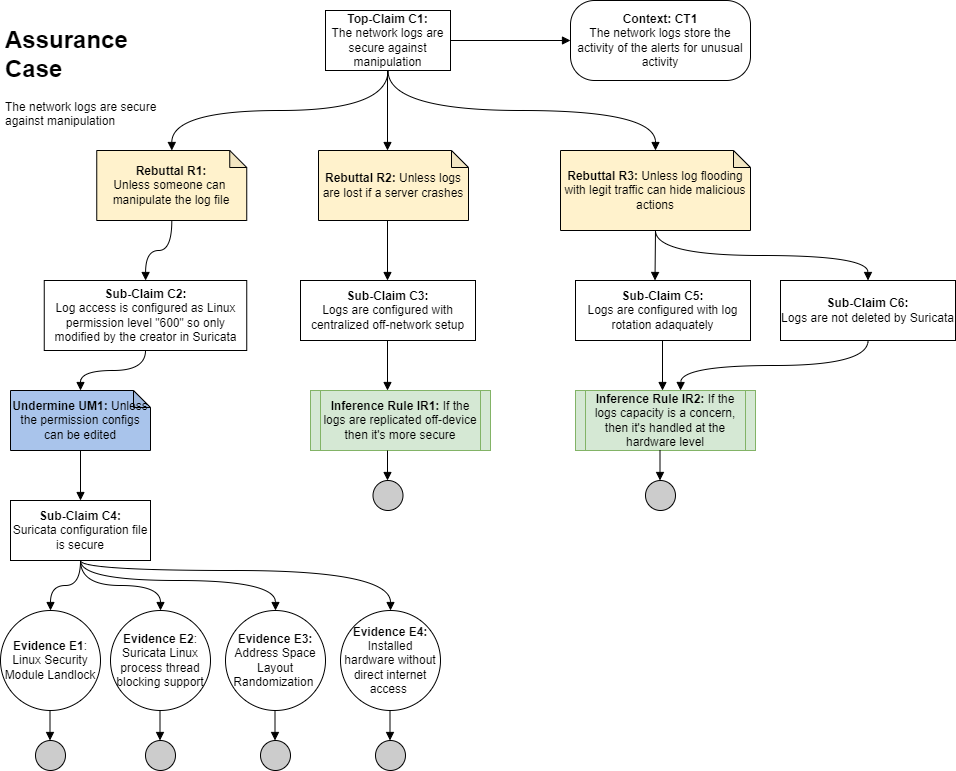

The diagram above was exported from draw.io. Its source (the exported page's mxGraphModel, read from the mxfile embedded in the PNG):
<mxGraphModel dx="1434" dy="746" grid="1" gridSize="10" guides="1" tooltips="1" connect="1" arrows="1" fold="1" page="1" pageScale="1" pageWidth="850" pageHeight="1100" math="0" shadow="0">
  <root>
    <mxCell id="0" />
    <mxCell id="1" parent="0" />
    <mxCell id="EpLoNu7SxfJ4iQwhgqlz-1" value="&lt;h1&gt;Assurance Case&lt;/h1&gt;&lt;p&gt;The network logs are secure against manipulation&lt;/p&gt;" style="text;html=1;strokeColor=none;fillColor=none;spacing=5;spacingTop=-20;whiteSpace=wrap;overflow=hidden;rounded=0;" parent="1" vertex="1">
      <mxGeometry x="20" y="20" width="160" height="110" as="geometry" />
    </mxCell>
    <mxCell id="EpLoNu7SxfJ4iQwhgqlz-4" style="edgeStyle=orthogonalEdgeStyle;rounded=0;orthogonalLoop=1;jettySize=auto;html=1;exitX=1;exitY=0.5;exitDx=0;exitDy=0;entryX=0;entryY=0.5;entryDx=0;entryDy=0;endArrow=block;endFill=1;" parent="1" source="EpLoNu7SxfJ4iQwhgqlz-2" target="EpLoNu7SxfJ4iQwhgqlz-3" edge="1">
      <mxGeometry relative="1" as="geometry" />
    </mxCell>
    <mxCell id="EpLoNu7SxfJ4iQwhgqlz-6" value="" style="edgeStyle=orthogonalEdgeStyle;rounded=0;orthogonalLoop=1;jettySize=auto;html=1;endArrow=block;endFill=1;curved=1;exitX=0.5;exitY=1;exitDx=0;exitDy=0;" parent="1" source="EpLoNu7SxfJ4iQwhgqlz-2" target="EpLoNu7SxfJ4iQwhgqlz-5" edge="1">
      <mxGeometry relative="1" as="geometry" />
    </mxCell>
    <mxCell id="EpLoNu7SxfJ4iQwhgqlz-2" value="&lt;b&gt;Top-Claim C1:&lt;br&gt;&lt;/b&gt;The network logs are secure against manipulation" style="rounded=0;whiteSpace=wrap;html=1;" parent="1" vertex="1">
      <mxGeometry x="345" y="10" width="125" height="60" as="geometry" />
    </mxCell>
    <mxCell id="EpLoNu7SxfJ4iQwhgqlz-3" value="&lt;b&gt;Context: CT1&lt;/b&gt;&lt;br&gt;The network logs store the activity of the alerts for unusual activity" style="rounded=1;whiteSpace=wrap;html=1;arcSize=30;" parent="1" vertex="1">
      <mxGeometry x="590" width="180" height="80" as="geometry" />
    </mxCell>
    <mxCell id="EpLoNu7SxfJ4iQwhgqlz-9" style="edgeStyle=orthogonalEdgeStyle;curved=1;rounded=0;orthogonalLoop=1;jettySize=auto;html=1;endArrow=block;endFill=1;" parent="1" source="EpLoNu7SxfJ4iQwhgqlz-5" target="EpLoNu7SxfJ4iQwhgqlz-8" edge="1">
      <mxGeometry relative="1" as="geometry" />
    </mxCell>
    <mxCell id="EpLoNu7SxfJ4iQwhgqlz-5" value="&lt;b&gt;Rebuttal R1: &lt;/b&gt;Unless&amp;nbsp;someone can&amp;nbsp; manipulate the log file" style="shape=note;whiteSpace=wrap;html=1;backgroundOutline=1;darkOpacity=0.05;size=17;fillColor=#FFF2CC;" parent="1" vertex="1">
      <mxGeometry x="116.25" y="150" width="150" height="70" as="geometry" />
    </mxCell>
    <mxCell id="EpLoNu7SxfJ4iQwhgqlz-8" value="&lt;b&gt;Sub-Claim C2:&lt;br&gt;&lt;/b&gt;Log access is configured as Linux permission level &quot;600&quot; so only modified by the creator in Suricata" style="rounded=0;whiteSpace=wrap;html=1;" parent="1" vertex="1">
      <mxGeometry x="63.75" y="280" width="202.5" height="70" as="geometry" />
    </mxCell>
    <mxCell id="EpLoNu7SxfJ4iQwhgqlz-20" style="edgeStyle=orthogonalEdgeStyle;curved=1;rounded=0;orthogonalLoop=1;jettySize=auto;html=1;exitX=0.5;exitY=1;exitDx=0;exitDy=0;entryX=0.5;entryY=0;entryDx=0;entryDy=0;entryPerimeter=0;endArrow=block;endFill=1;" parent="1" source="EpLoNu7SxfJ4iQwhgqlz-8" target="EpLoNu7SxfJ4iQwhgqlz-28" edge="1">
      <mxGeometry relative="1" as="geometry" />
    </mxCell>
    <mxCell id="EpLoNu7SxfJ4iQwhgqlz-18" value="&lt;b&gt;Evidence E1&lt;/b&gt;:&lt;div&gt;Linux Security Module Landlock&lt;/div&gt;" style="ellipse;whiteSpace=wrap;html=1;aspect=fixed;fillColor=#ffffff;rounded=0;" parent="1" vertex="1">
      <mxGeometry x="20" y="610" width="100" height="100" as="geometry" />
    </mxCell>
    <mxCell id="EpLoNu7SxfJ4iQwhgqlz-19" value="&lt;b&gt;Evidence E3:&lt;/b&gt;&lt;br&gt;Address Space Layout Randomization&amp;nbsp;" style="ellipse;whiteSpace=wrap;html=1;aspect=fixed;fillColor=#ffffff;rounded=0;" parent="1" vertex="1">
      <mxGeometry x="245" y="610" width="100" height="100" as="geometry" />
    </mxCell>
    <mxCell id="EpLoNu7SxfJ4iQwhgqlz-28" value="&lt;b&gt;Undermine UM1:&lt;/b&gt; Unless the permission configs can be edited" style="shape=note;whiteSpace=wrap;html=1;backgroundOutline=1;darkOpacity=0.05;size=17;fillColor=#A9C4EB;" parent="1" vertex="1">
      <mxGeometry x="30" y="390" width="140" height="60" as="geometry" />
    </mxCell>
    <mxCell id="EpLoNu7SxfJ4iQwhgqlz-36" value="&lt;b&gt;Inference Rule IR1: &lt;/b&gt;If the logs are replicated off-device then it's more secure" style="shape=process;whiteSpace=wrap;html=1;backgroundOutline=1;fillColor=#d5e8d4;size=0.05555555555555555;strokeColor=#82b366;" parent="1" vertex="1">
      <mxGeometry x="330" y="390" width="180" height="60" as="geometry" />
    </mxCell>
    <mxCell id="f0J4ps2NvKq0wRHhP7px-1" value="&lt;b&gt;Rebuttal R2: &lt;/b&gt;Unless logs are lost if a server crashes" style="shape=note;whiteSpace=wrap;html=1;backgroundOutline=1;darkOpacity=0.05;size=17;fillColor=#FFF2CC;" parent="1" vertex="1">
      <mxGeometry x="338" y="150" width="150" height="70" as="geometry" />
    </mxCell>
    <mxCell id="f0J4ps2NvKq0wRHhP7px-2" value="&lt;b&gt;Sub-Claim C3:&lt;br&gt;&lt;/b&gt;Logs are configured with centralized off-network setup" style="rounded=0;whiteSpace=wrap;html=1;" parent="1" vertex="1">
      <mxGeometry x="320" y="280" width="175" height="60" as="geometry" />
    </mxCell>
    <mxCell id="f0J4ps2NvKq0wRHhP7px-6" value="&lt;b&gt;Sub-Claim C4:&lt;br&gt;&lt;/b&gt;Suricata configuration file is secure" style="rounded=0;whiteSpace=wrap;html=1;" parent="1" vertex="1">
      <mxGeometry x="30" y="500" width="140" height="60" as="geometry" />
    </mxCell>
    <mxCell id="f0J4ps2NvKq0wRHhP7px-9" style="edgeStyle=orthogonalEdgeStyle;curved=1;rounded=0;orthogonalLoop=1;jettySize=auto;html=1;exitX=0.5;exitY=1;exitDx=0;exitDy=0;entryX=0.5;entryY=0;entryDx=0;entryDy=0;endArrow=block;endFill=1;exitPerimeter=0;" parent="1" source="EpLoNu7SxfJ4iQwhgqlz-28" target="f0J4ps2NvKq0wRHhP7px-6" edge="1">
      <mxGeometry relative="1" as="geometry">
        <mxPoint x="201" y="340" as="sourcePoint" />
        <mxPoint x="280" y="400" as="targetPoint" />
      </mxGeometry>
    </mxCell>
    <mxCell id="f0J4ps2NvKq0wRHhP7px-10" value="&lt;b&gt;Evidence E2&lt;/b&gt;:&lt;div&gt;Suricata Linux process thread blocking&amp;nbsp;&lt;span style=&quot;background-color: initial;&quot;&gt;support&lt;/span&gt;&lt;/div&gt;" style="ellipse;whiteSpace=wrap;html=1;aspect=fixed;fillColor=#ffffff;rounded=0;" parent="1" vertex="1">
      <mxGeometry x="130" y="610" width="100" height="100" as="geometry" />
    </mxCell>
    <mxCell id="f0J4ps2NvKq0wRHhP7px-11" value="&lt;b&gt;Evidence E4:&lt;/b&gt;&lt;br&gt;Installed hardware without direct internet access&amp;nbsp;" style="ellipse;whiteSpace=wrap;html=1;aspect=fixed;fillColor=#ffffff;rounded=0;" parent="1" vertex="1">
      <mxGeometry x="360" y="610" width="100" height="100" as="geometry" />
    </mxCell>
    <mxCell id="f0J4ps2NvKq0wRHhP7px-17" style="edgeStyle=orthogonalEdgeStyle;curved=1;rounded=0;orthogonalLoop=1;jettySize=auto;html=1;exitX=0.5;exitY=1;exitDx=0;exitDy=0;entryX=0.5;entryY=0;entryDx=0;entryDy=0;endArrow=block;endFill=1;" parent="1" source="f0J4ps2NvKq0wRHhP7px-6" target="EpLoNu7SxfJ4iQwhgqlz-18" edge="1">
      <mxGeometry relative="1" as="geometry">
        <mxPoint x="110" y="460" as="sourcePoint" />
        <mxPoint x="110" y="510" as="targetPoint" />
      </mxGeometry>
    </mxCell>
    <mxCell id="f0J4ps2NvKq0wRHhP7px-18" style="edgeStyle=orthogonalEdgeStyle;curved=1;rounded=0;orthogonalLoop=1;jettySize=auto;html=1;exitX=0.5;exitY=1;exitDx=0;exitDy=0;entryX=0.5;entryY=0;entryDx=0;entryDy=0;endArrow=block;endFill=1;" parent="1" source="f0J4ps2NvKq0wRHhP7px-6" target="f0J4ps2NvKq0wRHhP7px-10" edge="1">
      <mxGeometry relative="1" as="geometry">
        <mxPoint x="110" y="570" as="sourcePoint" />
        <mxPoint x="80" y="610" as="targetPoint" />
      </mxGeometry>
    </mxCell>
    <mxCell id="f0J4ps2NvKq0wRHhP7px-29" value="" style="ellipse;whiteSpace=wrap;html=1;aspect=fixed;fillColor=#CCCCCC;" parent="1" vertex="1">
      <mxGeometry x="392.5" y="480" width="30" height="30" as="geometry" />
    </mxCell>
    <mxCell id="f0J4ps2NvKq0wRHhP7px-30" value="&lt;b&gt;Rebuttal R3: &lt;/b&gt;Unless log flooding with legit traffic can hide malicious actions" style="shape=note;whiteSpace=wrap;html=1;backgroundOutline=1;darkOpacity=0.05;size=17;fillColor=#FFF2CC;" parent="1" vertex="1">
      <mxGeometry x="580" y="150" width="190" height="80" as="geometry" />
    </mxCell>
    <mxCell id="f0J4ps2NvKq0wRHhP7px-31" style="edgeStyle=orthogonalEdgeStyle;curved=1;rounded=0;orthogonalLoop=1;jettySize=auto;html=1;exitX=0.5;exitY=1;exitDx=0;exitDy=0;entryX=0.5;entryY=0;entryDx=0;entryDy=0;entryPerimeter=0;endArrow=block;endFill=1;" parent="1" source="EpLoNu7SxfJ4iQwhgqlz-2" target="f0J4ps2NvKq0wRHhP7px-30" edge="1">
      <mxGeometry relative="1" as="geometry">
        <mxPoint x="418" y="80" as="sourcePoint" />
        <mxPoint x="420" y="170" as="targetPoint" />
      </mxGeometry>
    </mxCell>
    <mxCell id="f0J4ps2NvKq0wRHhP7px-34" value="&lt;b&gt;Sub-Claim C5:&lt;br&gt;&lt;/b&gt;Logs are configured with log rotation adaquately" style="rounded=0;whiteSpace=wrap;html=1;" parent="1" vertex="1">
      <mxGeometry x="595" y="280" width="175" height="60" as="geometry" />
    </mxCell>
    <mxCell id="f0J4ps2NvKq0wRHhP7px-41" value="&lt;b&gt;Inference Rule IR2: &lt;/b&gt;If the logs capacity is a concern, then it's handled at the hardware level" style="shape=process;whiteSpace=wrap;html=1;backgroundOutline=1;fillColor=#d5e8d4;size=0.05555555555555555;strokeColor=#82b366;" parent="1" vertex="1">
      <mxGeometry x="595" y="390" width="180" height="60" as="geometry" />
    </mxCell>
    <mxCell id="f0J4ps2NvKq0wRHhP7px-45" value="" style="ellipse;whiteSpace=wrap;html=1;aspect=fixed;fillColor=#CCCCCC;" parent="1" vertex="1">
      <mxGeometry x="665" y="480" width="30" height="30" as="geometry" />
    </mxCell>
    <mxCell id="f0J4ps2NvKq0wRHhP7px-46" value="&lt;b&gt;Sub-Claim C6:&lt;br&gt;&lt;/b&gt;Logs are not deleted by Suricata" style="rounded=0;whiteSpace=wrap;html=1;" parent="1" vertex="1">
      <mxGeometry x="800" y="280" width="175" height="60" as="geometry" />
    </mxCell>
    <mxCell id="f0J4ps2NvKq0wRHhP7px-48" style="edgeStyle=orthogonalEdgeStyle;curved=1;rounded=0;orthogonalLoop=1;jettySize=auto;html=1;endArrow=block;endFill=1;exitX=0.5;exitY=1;exitDx=0;exitDy=0;exitPerimeter=0;entryX=0.5;entryY=0;entryDx=0;entryDy=0;" parent="1" source="f0J4ps2NvKq0wRHhP7px-30" target="f0J4ps2NvKq0wRHhP7px-46" edge="1">
      <mxGeometry relative="1" as="geometry">
        <mxPoint x="695" y="260" as="sourcePoint" />
        <mxPoint x="703" y="300" as="targetPoint" />
      </mxGeometry>
    </mxCell>
    <mxCell id="f0J4ps2NvKq0wRHhP7px-50" style="edgeStyle=orthogonalEdgeStyle;curved=1;rounded=0;orthogonalLoop=1;jettySize=auto;html=1;exitX=0.5;exitY=1;exitDx=0;exitDy=0;endArrow=block;endFill=1;" parent="1" source="f0J4ps2NvKq0wRHhP7px-46" edge="1">
      <mxGeometry relative="1" as="geometry">
        <mxPoint x="693" y="350" as="sourcePoint" />
        <mxPoint x="700" y="390" as="targetPoint" />
      </mxGeometry>
    </mxCell>
    <mxCell id="Vr3q9P4M-nq2RWd7EeUt-2" style="edgeStyle=orthogonalEdgeStyle;curved=0;rounded=0;orthogonalLoop=1;jettySize=auto;html=1;exitX=0.5;exitY=1;exitDx=0;exitDy=0;endArrow=block;endFill=1;exitPerimeter=0;" edge="1" parent="1">
      <mxGeometry relative="1" as="geometry">
        <mxPoint x="407" y="70" as="sourcePoint" />
        <mxPoint x="407" y="150" as="targetPoint" />
      </mxGeometry>
    </mxCell>
    <mxCell id="Vr3q9P4M-nq2RWd7EeUt-4" style="edgeStyle=orthogonalEdgeStyle;curved=0;rounded=0;orthogonalLoop=1;jettySize=auto;html=1;endArrow=block;endFill=1;" edge="1" parent="1">
      <mxGeometry relative="1" as="geometry">
        <mxPoint x="407" y="220" as="sourcePoint" />
        <mxPoint x="407" y="280" as="targetPoint" />
      </mxGeometry>
    </mxCell>
    <mxCell id="Vr3q9P4M-nq2RWd7EeUt-5" style="edgeStyle=orthogonalEdgeStyle;curved=0;rounded=0;orthogonalLoop=1;jettySize=auto;html=1;endArrow=block;endFill=1;" edge="1" parent="1">
      <mxGeometry relative="1" as="geometry">
        <mxPoint x="407" y="340" as="sourcePoint" />
        <mxPoint x="407" y="390" as="targetPoint" />
      </mxGeometry>
    </mxCell>
    <mxCell id="Vr3q9P4M-nq2RWd7EeUt-6" style="edgeStyle=orthogonalEdgeStyle;curved=1;rounded=0;orthogonalLoop=1;jettySize=auto;html=1;entryX=0.5;entryY=0;entryDx=0;entryDy=0;endArrow=block;endFill=1;" edge="1" parent="1">
      <mxGeometry relative="1" as="geometry">
        <mxPoint x="407" y="450" as="sourcePoint" />
        <mxPoint x="407" y="480" as="targetPoint" />
      </mxGeometry>
    </mxCell>
    <mxCell id="Vr3q9P4M-nq2RWd7EeUt-8" style="edgeStyle=orthogonalEdgeStyle;curved=0;rounded=0;orthogonalLoop=1;jettySize=auto;html=1;endArrow=block;endFill=1;exitX=0.5;exitY=1;exitDx=0;exitDy=0;exitPerimeter=0;" edge="1" parent="1" source="f0J4ps2NvKq0wRHhP7px-30">
      <mxGeometry relative="1" as="geometry">
        <mxPoint x="674.5" y="220" as="sourcePoint" />
        <mxPoint x="674.5" y="280" as="targetPoint" />
      </mxGeometry>
    </mxCell>
    <mxCell id="Vr3q9P4M-nq2RWd7EeUt-9" style="edgeStyle=orthogonalEdgeStyle;curved=0;rounded=0;orthogonalLoop=1;jettySize=auto;html=1;endArrow=block;endFill=1;" edge="1" parent="1">
      <mxGeometry relative="1" as="geometry">
        <mxPoint x="682" y="340" as="sourcePoint" />
        <mxPoint x="682" y="390" as="targetPoint" />
      </mxGeometry>
    </mxCell>
    <mxCell id="Vr3q9P4M-nq2RWd7EeUt-11" style="edgeStyle=orthogonalEdgeStyle;curved=1;rounded=0;orthogonalLoop=1;jettySize=auto;html=1;entryX=0.5;entryY=0;entryDx=0;entryDy=0;endArrow=block;endFill=1;" edge="1" parent="1">
      <mxGeometry relative="1" as="geometry">
        <mxPoint x="679.5" y="450" as="sourcePoint" />
        <mxPoint x="679.5" y="480" as="targetPoint" />
      </mxGeometry>
    </mxCell>
    <mxCell id="Vr3q9P4M-nq2RWd7EeUt-13" style="edgeStyle=orthogonalEdgeStyle;curved=1;rounded=0;orthogonalLoop=1;jettySize=auto;html=1;entryX=0.5;entryY=0;entryDx=0;entryDy=0;endArrow=block;endFill=1;" edge="1" parent="1" target="EpLoNu7SxfJ4iQwhgqlz-19">
      <mxGeometry relative="1" as="geometry">
        <mxPoint x="100" y="560" as="sourcePoint" />
        <mxPoint x="290" y="610" as="targetPoint" />
        <Array as="points">
          <mxPoint x="100" y="580" />
          <mxPoint x="295" y="580" />
        </Array>
      </mxGeometry>
    </mxCell>
    <mxCell id="Vr3q9P4M-nq2RWd7EeUt-14" style="edgeStyle=orthogonalEdgeStyle;curved=1;rounded=0;orthogonalLoop=1;jettySize=auto;html=1;entryX=0.5;entryY=0;entryDx=0;entryDy=0;endArrow=block;endFill=1;exitX=0.5;exitY=1;exitDx=0;exitDy=0;" edge="1" parent="1" source="f0J4ps2NvKq0wRHhP7px-6" target="f0J4ps2NvKq0wRHhP7px-11">
      <mxGeometry relative="1" as="geometry">
        <mxPoint x="210" y="550" as="sourcePoint" />
        <mxPoint x="405" y="600" as="targetPoint" />
        <Array as="points">
          <mxPoint x="100" y="570" />
          <mxPoint x="410" y="570" />
        </Array>
      </mxGeometry>
    </mxCell>
    <mxCell id="Vr3q9P4M-nq2RWd7EeUt-15" style="edgeStyle=orthogonalEdgeStyle;curved=1;rounded=0;orthogonalLoop=1;jettySize=auto;html=1;entryX=0.5;entryY=0;entryDx=0;entryDy=0;endArrow=block;endFill=1;" edge="1" parent="1">
      <mxGeometry relative="1" as="geometry">
        <mxPoint x="69.5" y="710" as="sourcePoint" />
        <mxPoint x="69.5" y="740" as="targetPoint" />
      </mxGeometry>
    </mxCell>
    <mxCell id="Vr3q9P4M-nq2RWd7EeUt-16" style="edgeStyle=orthogonalEdgeStyle;curved=1;rounded=0;orthogonalLoop=1;jettySize=auto;html=1;entryX=0.5;entryY=0;entryDx=0;entryDy=0;endArrow=block;endFill=1;" edge="1" parent="1">
      <mxGeometry relative="1" as="geometry">
        <mxPoint x="294.5" y="710" as="sourcePoint" />
        <mxPoint x="294.5" y="740" as="targetPoint" />
      </mxGeometry>
    </mxCell>
    <mxCell id="Vr3q9P4M-nq2RWd7EeUt-17" style="edgeStyle=orthogonalEdgeStyle;curved=1;rounded=0;orthogonalLoop=1;jettySize=auto;html=1;entryX=0.5;entryY=0;entryDx=0;entryDy=0;endArrow=block;endFill=1;" edge="1" parent="1">
      <mxGeometry relative="1" as="geometry">
        <mxPoint x="409.5" y="710" as="sourcePoint" />
        <mxPoint x="409.5" y="740" as="targetPoint" />
      </mxGeometry>
    </mxCell>
    <mxCell id="Vr3q9P4M-nq2RWd7EeUt-18" value="" style="ellipse;whiteSpace=wrap;html=1;aspect=fixed;fillColor=#CCCCCC;" vertex="1" parent="1">
      <mxGeometry x="395" y="740" width="30" height="30" as="geometry" />
    </mxCell>
    <mxCell id="Vr3q9P4M-nq2RWd7EeUt-19" value="" style="ellipse;whiteSpace=wrap;html=1;aspect=fixed;fillColor=#CCCCCC;" vertex="1" parent="1">
      <mxGeometry x="280" y="740" width="30" height="30" as="geometry" />
    </mxCell>
    <mxCell id="Vr3q9P4M-nq2RWd7EeUt-20" value="" style="ellipse;whiteSpace=wrap;html=1;aspect=fixed;fillColor=#CCCCCC;" vertex="1" parent="1">
      <mxGeometry x="55" y="740" width="30" height="30" as="geometry" />
    </mxCell>
    <mxCell id="Vr3q9P4M-nq2RWd7EeUt-21" style="edgeStyle=orthogonalEdgeStyle;curved=1;rounded=0;orthogonalLoop=1;jettySize=auto;html=1;entryX=0.5;entryY=0;entryDx=0;entryDy=0;endArrow=block;endFill=1;" edge="1" parent="1">
      <mxGeometry relative="1" as="geometry">
        <mxPoint x="179.5" y="710" as="sourcePoint" />
        <mxPoint x="179.5" y="740" as="targetPoint" />
      </mxGeometry>
    </mxCell>
    <mxCell id="Vr3q9P4M-nq2RWd7EeUt-22" value="" style="ellipse;whiteSpace=wrap;html=1;aspect=fixed;fillColor=#CCCCCC;" vertex="1" parent="1">
      <mxGeometry x="165" y="740" width="30" height="30" as="geometry" />
    </mxCell>
  </root>
</mxGraphModel>